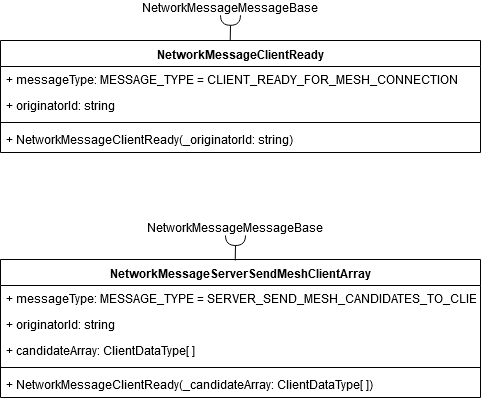

The diagram above was exported from draw.io. Its source (the exported page's mxGraphModel, read from the mxfile embedded in the PNG):
<mxGraphModel dx="625" dy="472" grid="1" gridSize="10" guides="1" tooltips="1" connect="1" arrows="1" fold="1" page="1" pageScale="1" pageWidth="827" pageHeight="1169" math="0" shadow="0">
  <root>
    <mxCell id="0" />
    <mxCell id="1" parent="0" />
    <mxCell id="MxzYuJHWXuM1jtILAca0-1" value="NetworkMessageClientReady" style="swimlane;fontStyle=1;align=center;verticalAlign=top;childLayout=stackLayout;horizontal=1;startSize=26;horizontalStack=0;resizeParent=1;resizeParentMax=0;resizeLast=0;collapsible=1;marginBottom=0;" vertex="1" parent="1">
      <mxGeometry x="110" y="90" width="480" height="112" as="geometry" />
    </mxCell>
    <mxCell id="MxzYuJHWXuM1jtILAca0-2" value="+ messageType: MESSAGE_TYPE = CLIENT_READY_FOR_MESH_CONNECTION" style="text;strokeColor=none;fillColor=none;align=left;verticalAlign=top;spacingLeft=4;spacingRight=4;overflow=hidden;rotatable=0;points=[[0,0.5],[1,0.5]];portConstraint=eastwest;" vertex="1" parent="MxzYuJHWXuM1jtILAca0-1">
      <mxGeometry y="26" width="480" height="26" as="geometry" />
    </mxCell>
    <mxCell id="MxzYuJHWXuM1jtILAca0-4" value="+ originatorId: string" style="text;strokeColor=none;fillColor=none;align=left;verticalAlign=top;spacingLeft=4;spacingRight=4;overflow=hidden;rotatable=0;points=[[0,0.5],[1,0.5]];portConstraint=eastwest;" vertex="1" parent="MxzYuJHWXuM1jtILAca0-1">
      <mxGeometry y="52" width="480" height="26" as="geometry" />
    </mxCell>
    <mxCell id="MxzYuJHWXuM1jtILAca0-3" value="" style="line;strokeWidth=1;fillColor=none;align=left;verticalAlign=middle;spacingTop=-1;spacingLeft=3;spacingRight=3;rotatable=0;labelPosition=right;points=[];portConstraint=eastwest;" vertex="1" parent="MxzYuJHWXuM1jtILAca0-1">
      <mxGeometry y="78" width="480" height="8" as="geometry" />
    </mxCell>
    <mxCell id="MxzYuJHWXuM1jtILAca0-5" value="+ NetworkMessageClientReady(_originatorId: string)" style="text;strokeColor=none;fillColor=none;align=left;verticalAlign=top;spacingLeft=4;spacingRight=4;overflow=hidden;rotatable=0;points=[[0,0.5],[1,0.5]];portConstraint=eastwest;" vertex="1" parent="MxzYuJHWXuM1jtILAca0-1">
      <mxGeometry y="86" width="480" height="26" as="geometry" />
    </mxCell>
    <mxCell id="MxzYuJHWXuM1jtILAca0-11" value="NetworkMessageServerSendMeshClientArray" style="swimlane;fontStyle=1;align=center;verticalAlign=top;childLayout=stackLayout;horizontal=1;startSize=26;horizontalStack=0;resizeParent=1;resizeParentMax=0;resizeLast=0;collapsible=1;marginBottom=0;" vertex="1" parent="1">
      <mxGeometry x="110" y="309" width="480" height="138" as="geometry" />
    </mxCell>
    <mxCell id="MxzYuJHWXuM1jtILAca0-12" value="+ messageType: MESSAGE_TYPE = SERVER_SEND_MESH_CANDIDATES_TO_CLIENT" style="text;strokeColor=none;fillColor=none;align=left;verticalAlign=top;spacingLeft=4;spacingRight=4;overflow=hidden;rotatable=0;points=[[0,0.5],[1,0.5]];portConstraint=eastwest;" vertex="1" parent="MxzYuJHWXuM1jtILAca0-11">
      <mxGeometry y="26" width="480" height="26" as="geometry" />
    </mxCell>
    <mxCell id="MxzYuJHWXuM1jtILAca0-13" value="+ originatorId: string" style="text;strokeColor=none;fillColor=none;align=left;verticalAlign=top;spacingLeft=4;spacingRight=4;overflow=hidden;rotatable=0;points=[[0,0.5],[1,0.5]];portConstraint=eastwest;" vertex="1" parent="MxzYuJHWXuM1jtILAca0-11">
      <mxGeometry y="52" width="480" height="26" as="geometry" />
    </mxCell>
    <mxCell id="MxzYuJHWXuM1jtILAca0-16" value="+ candidateArray: ClientDataType[ ]" style="text;strokeColor=none;fillColor=none;align=left;verticalAlign=top;spacingLeft=4;spacingRight=4;overflow=hidden;rotatable=0;points=[[0,0.5],[1,0.5]];portConstraint=eastwest;" vertex="1" parent="MxzYuJHWXuM1jtILAca0-11">
      <mxGeometry y="78" width="480" height="26" as="geometry" />
    </mxCell>
    <mxCell id="MxzYuJHWXuM1jtILAca0-14" value="" style="line;strokeWidth=1;fillColor=none;align=left;verticalAlign=middle;spacingTop=-1;spacingLeft=3;spacingRight=3;rotatable=0;labelPosition=right;points=[];portConstraint=eastwest;" vertex="1" parent="MxzYuJHWXuM1jtILAca0-11">
      <mxGeometry y="104" width="480" height="8" as="geometry" />
    </mxCell>
    <mxCell id="MxzYuJHWXuM1jtILAca0-15" value="+ NetworkMessageClientReady(_candidateArray: ClientDataType[ ])" style="text;strokeColor=none;fillColor=none;align=left;verticalAlign=top;spacingLeft=4;spacingRight=4;overflow=hidden;rotatable=0;points=[[0,0.5],[1,0.5]];portConstraint=eastwest;" vertex="1" parent="MxzYuJHWXuM1jtILAca0-11">
      <mxGeometry y="112" width="480" height="26" as="geometry" />
    </mxCell>
    <mxCell id="MxzYuJHWXuM1jtILAca0-17" value="" style="shape=requiredInterface;html=1;verticalLabelPosition=bottom;rotation=90;" vertex="1" parent="1">
      <mxGeometry x="340" y="280" width="10" height="20" as="geometry" />
    </mxCell>
    <mxCell id="MxzYuJHWXuM1jtILAca0-18" value="" style="endArrow=none;html=1;entryX=1;entryY=0.5;entryDx=0;entryDy=0;entryPerimeter=0;exitX=0.489;exitY=0.007;exitDx=0;exitDy=0;exitPerimeter=0;" edge="1" parent="1" source="MxzYuJHWXuM1jtILAca0-11" target="MxzYuJHWXuM1jtILAca0-17">
      <mxGeometry width="50" height="50" relative="1" as="geometry">
        <mxPoint x="300" y="270" as="sourcePoint" />
        <mxPoint x="350" y="220" as="targetPoint" />
      </mxGeometry>
    </mxCell>
    <mxCell id="MxzYuJHWXuM1jtILAca0-19" value="NetworkMessageMessageBase" style="text;html=1;resizable=0;points=[];autosize=1;align=left;verticalAlign=top;spacingTop=-4;" vertex="1" parent="1">
      <mxGeometry x="255" y="270" width="190" height="20" as="geometry" />
    </mxCell>
    <mxCell id="MxzYuJHWXuM1jtILAca0-20" value="" style="shape=requiredInterface;html=1;verticalLabelPosition=bottom;rotation=90;" vertex="1" parent="1">
      <mxGeometry x="335" y="59.80000000000001" width="10" height="20" as="geometry" />
    </mxCell>
    <mxCell id="MxzYuJHWXuM1jtILAca0-21" value="" style="endArrow=none;html=1;entryX=1;entryY=0.5;entryDx=0;entryDy=0;entryPerimeter=0;exitX=0.489;exitY=0.007;exitDx=0;exitDy=0;exitPerimeter=0;" edge="1" target="MxzYuJHWXuM1jtILAca0-20" parent="1">
      <mxGeometry width="50" height="50" relative="1" as="geometry">
        <mxPoint x="339.72" y="89.76600000000002" as="sourcePoint" />
        <mxPoint x="345" y="-0.19999999999998863" as="targetPoint" />
      </mxGeometry>
    </mxCell>
    <mxCell id="MxzYuJHWXuM1jtILAca0-22" value="NetworkMessageMessageBase" style="text;html=1;resizable=0;points=[];autosize=1;align=left;verticalAlign=top;spacingTop=-4;" vertex="1" parent="1">
      <mxGeometry x="250" y="49.80000000000001" width="190" height="20" as="geometry" />
    </mxCell>
  </root>
</mxGraphModel>